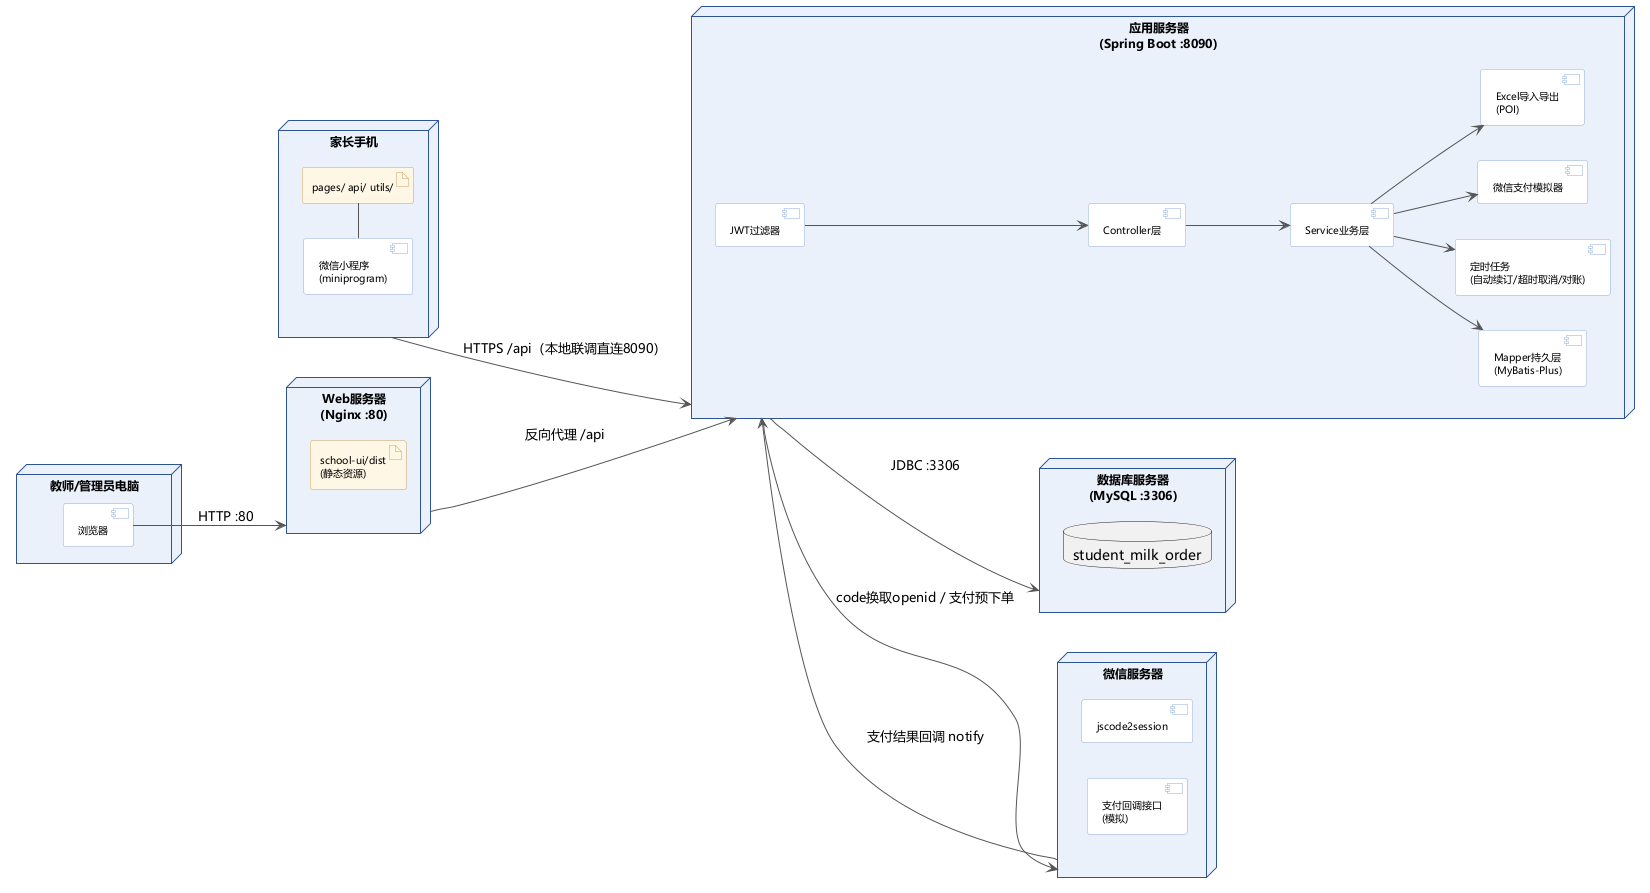

The diagram above was rendered by PlantUML. Its source (embedded in the PNG):
@startuml 学生奶订购系统-部署图
' 部署图：与 docs/基线文档/系统架构.md 部署架构一致
skinparam defaultFontName "Microsoft YaHei"
skinparam node {
  FontSize 12
  BorderColor #2F5496
  BackgroundColor #EAF1FB
}
skinparam component {
  FontSize 10
  BorderColor #8EAADB
  BackgroundColor #FFFFFF
}
skinparam arrowColor #555555
skinparam artifact {
  FontSize 10
  BackgroundColor #FFF7E6
  BorderColor #C9A063
}
left to right direction

node "家长手机" as PHONE {
  component "微信小程序\n(miniprogram)" as MP
  artifact "pages/ api/ utils/" as MPFILE
  MP - MPFILE
}

node "教师/管理员电脑" as PC {
  component "浏览器" as BR
}

node "Web服务器\n(Nginx :80)" as NGINX {
  artifact "school-ui/dist\n(静态资源)" as DIST
}

node "应用服务器\n(Spring Boot :8090)" as APP {
  component "JWT过滤器" as JWT
  component "Controller层" as CTRL
  component "Service业务层" as SVC
  component "Mapper持久层\n(MyBatis-Plus)" as MAPPER
  component "定时任务\n(自动续订/超时取消/对账)" as JOB
  component "微信支付模拟器" as PAYSIM
  component "Excel导入导出\n(POI)" as POI
  JWT --> CTRL
  CTRL --> SVC
  SVC --> MAPPER
  SVC --> JOB
  SVC --> PAYSIM
  SVC --> POI
}

node "数据库服务器\n(MySQL :3306)" as DB {
  database "student_milk_order" as SCHEMA
}

node "微信服务器" as WX {
  component "jscode2session" as JS2S
  component "支付回调接口\n(模拟)" as PAYCALL
}

PHONE --> APP : "HTTPS /api（本地联调直连8090）"
BR --> NGINX : "HTTP :80"
NGINX --> APP : "反向代理 /api"
APP --> DB : "JDBC :3306"
APP --> WX : "code换取openid / 支付预下单"
WX --> APP : "支付结果回调 notify"

@enduml